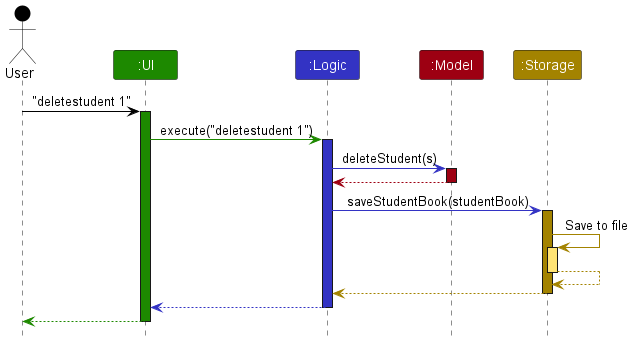

The diagram above was rendered by PlantUML. Its source (embedded in the PNG):
@startuml
!include style.puml

Actor User as user USER_COLOR
Participant ":UI" as ui UI_COLOR
Participant ":Logic" as logic LOGIC_COLOR
Participant ":Model" as model MODEL_COLOR
Participant ":Storage" as storage STORAGE_COLOR

user -[USER_COLOR]> ui : "deletestudent 1"
activate ui UI_COLOR

ui -[UI_COLOR]> logic : execute("deletestudent 1")
activate logic LOGIC_COLOR

logic -[LOGIC_COLOR]> model : deleteStudent(s)
activate model MODEL_COLOR

model -[MODEL_COLOR]-> logic
deactivate model

logic -[LOGIC_COLOR]> storage : saveStudentBook(studentBook)
activate storage STORAGE_COLOR

storage -[STORAGE_COLOR]> storage : Save to file
activate storage STORAGE_COLOR_T1
storage --[STORAGE_COLOR]> storage
deactivate storage

storage --[STORAGE_COLOR]> logic
deactivate storage

logic --[LOGIC_COLOR]> ui
deactivate logic

ui--[UI_COLOR]> user
deactivate ui
@enduml